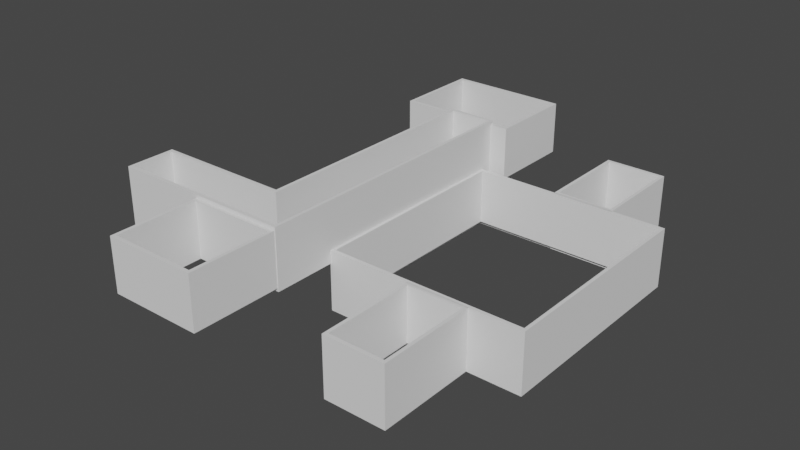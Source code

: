# Source: building_1.blend  (saved by Blender 3.6.14; exported with 4.5.12 LTS)
import bpy
from mathutils import Matrix  # noqa: F401  (used for matrix-valued properties, if any)

bpy.ops.wm.read_factory_settings(use_empty=True)
scene = bpy.context.scene
scene.name = 'Scene'

# ---- collections
col_collection = bpy.data.collections.new('Collection'); scene.collection.children.link(col_collection)

# ---- world
world_world = bpy.data.worlds.new('World'); scene.world = world_world
world_world.use_nodes = True; world_world.node_tree.nodes.clear()
_N = world_world.node_tree.nodes; _L = world_world.node_tree.links
n0 = _N.new('ShaderNodeOutputWorld'); n0.name = 'World Output'; n0.location = (300, 300)
n1 = _N.new('ShaderNodeBackground'); n1.name = 'Background'; n1.location = (10, 300)
n1.inputs[0].default_value = (0.05088, 0.05088, 0.05088, 1.0)
_L.new(n1.outputs[0], n0.inputs[0])
n0.is_active_output = True
world_world.color = (0.05088, 0.05088, 0.05088)
world_world.use_sun_shadow = False
world_world.sun_shadow_jitter_overblur = 0.0

# ---- meshes
me_cube_001 = bpy.data.meshes.new('Cube.001')
me_cube_001.from_pydata([(-1.0, -1.0, -1.0), (-0.9674, -0.9674, 1.0), (-1.0, 1.0, -1.0), (-0.9674, 0.9674, 1.0), (1.0, -1.0, -1.0), (0.9674, -0.9674, 1.0), (1.0, 1.0, -1.0), (0.9674, 0.9674, 1.0), (-0.1546, -1.91, -1.0), (-0.122, -1.877, 1.0), (-0.1546, -0.9975, -1.0), (-0.122, -1.03, 1.0), (0.4657, -1.91, -1.0), (0.4331, -1.877, 1.0), (0.4657, -0.9975, -1.0), (0.4331, -1.03, 1.0), (-0.1546, 0.996, -1.0), (-0.122, 1.029, 1.0), (-0.1546, 1.908, -1.0), (-0.122, 1.876, 1.0), (0.4657, 0.996, -1.0), (0.4331, 1.029, 1.0), (0.4657, 1.908, -1.0), (0.4331, 1.876, 1.0), (-1.49, -1.571, 0.5766), (-1.49, -1.538, 2.577), (-1.49, 1.137, 0.5766), (-1.457, 1.104, 2.577), (-0.9958, -1.571, 0.5766), (-1.028, -1.538, 2.577), (-0.9958, 1.137, 0.5766), (-1.028, 1.104, 2.577), (-1.49, -1.117, 0.5766), (-1.457, -1.15, 2.577), (-0.9958, -1.117, 0.5766), (-1.028, -1.117, 2.577), (-2.85, -1.571, 0.5766), (-2.818, -1.538, 2.577), (-2.85, -1.117, 0.5766), (-2.818, -1.15, 2.577), (-2.015, 1.105, 0.6881), (-1.982, 1.137, 2.465), (-2.015, 1.915, 0.6881), (-1.982, 1.882, 2.465), (-0.8139, 1.105, 0.6881), (-0.8465, 1.137, 2.465), (-0.8139, 1.915, 0.6881), (-0.8465, 1.882, 2.465), (-1.941, -2.383, 0.6881), (-1.909, -2.351, 2.465), (-1.941, -1.573, 0.6881), (-1.909, -1.605, 2.465), (-1.004, -2.383, 0.6881), (-1.037, -2.351, 2.465), (-1.004, -1.573, 0.6881), (-1.037, -1.605, 2.465), (-1.0, -1.0, 1.0), (-1.0, 1.0, 1.0), (1.0, 1.0, 1.0), (1.0, -1.0, 1.0), (-0.1546, -1.91, 1.0), (-0.1546, -0.9975, 1.0), (0.4657, -0.9975, 1.0), (0.4657, -1.91, 1.0), (-0.1546, 0.996, 1.0), (-0.1546, 1.908, 1.0), (0.4657, 1.908, 1.0), (0.4657, 0.996, 1.0), (-1.49, -1.117, 2.577), (-1.49, 1.137, 2.577), (-0.9958, 1.137, 2.577), (-0.9958, -1.117, 2.577), (-0.9958, -1.571, 2.577), (-1.49, -1.571, 2.577), (-2.85, -1.571, 2.577), (-2.85, -1.117, 2.577), (-2.015, 1.105, 2.465), (-2.015, 1.915, 2.465), (-0.8139, 1.915, 2.465), (-0.8139, 1.105, 2.465), (-1.941, -2.383, 2.465), (-1.941, -1.573, 2.465), (-1.004, -1.573, 2.465), (-1.004, -2.383, 2.465), (-1.49, -1.538, 0.7114), (-1.457, -1.15, 0.7114), (-1.028, -1.117, 0.7114), (-0.9674, -0.9674, -0.8652), (-0.9674, 0.9674, -0.8652), (0.9674, 0.9674, -0.8652), (0.9674, -0.9674, -0.8652), (-0.122, -1.877, -0.8652), (-0.122, -1.03, -0.8652), (0.4331, -1.03, -0.8652), (0.4331, -1.877, -0.8652), (-0.122, 1.029, -0.8652), (-0.122, 1.876, -0.8652), (0.4331, 1.876, -0.8652), (0.4331, 1.029, -0.8652), (-1.457, 1.104, 0.7114), (-1.028, 1.104, 0.7114), (-1.028, -1.538, 0.7114), (-2.818, -1.538, 0.7114), (-2.818, -1.15, 0.7114), (-1.982, 1.137, 0.6), (-1.982, 1.882, 0.6), (-0.8465, 1.882, 0.6), (-0.8465, 1.137, 0.6), (-1.909, -2.351, 0.6), (-1.909, -1.605, 0.6), (-1.037, -1.605, 0.6), (-1.037, -2.351, 0.6)], [], [(0, 56, 57, 2), (2, 57, 58, 6), (6, 58, 59, 4), (4, 59, 56, 0), (25, 29, 101, 84), (8, 60, 61, 10), (10, 61, 62, 14), (14, 62, 63, 12), (12, 63, 60, 8), (7, 3, 88, 89), (16, 64, 65, 18), (18, 65, 66, 22), (22, 66, 67, 20), (20, 67, 64, 16), (29, 35, 86, 101), (32, 68, 69, 26), (26, 69, 70, 30), (34, 71, 72, 28), (28, 72, 73, 24), (49, 53, 111, 108), (3, 1, 87, 88), (30, 70, 71, 34), (24, 73, 74, 36), (36, 74, 75, 38), (68, 32, 38, 75), (31, 27, 99, 100), (40, 76, 77, 42), (42, 77, 78, 46), (46, 78, 79, 44), (44, 79, 76, 40), (53, 55, 110, 111), (48, 80, 81, 50), (50, 81, 82, 54), (54, 82, 83, 52), (52, 83, 80, 48), (27, 33, 85, 99), (1, 3, 57, 56), (3, 7, 58, 57), (7, 5, 59, 58), (5, 1, 56, 59), (9, 11, 61, 60), (11, 15, 62, 61), (15, 13, 63, 62), (13, 9, 60, 63), (17, 19, 65, 64), (19, 23, 66, 65), (23, 21, 67, 66), (21, 17, 64, 67), (33, 27, 69, 68), (27, 31, 70, 69), (35, 29, 72, 71), (29, 25, 73, 72), (31, 35, 71, 70), (37, 39, 75, 74), (25, 37, 74, 73), (39, 33, 68, 75), (41, 43, 77, 76), (43, 47, 78, 77), (47, 45, 79, 78), (45, 41, 76, 79), (49, 51, 81, 80), (51, 55, 82, 81), (55, 53, 83, 82), (53, 49, 80, 83), (5, 7, 89, 90), (35, 31, 100, 86), (1, 5, 90, 87), (39, 37, 102, 103), (11, 9, 91, 92), (37, 25, 84, 102), (15, 11, 92, 93), (33, 39, 103, 85), (13, 15, 93, 94), (43, 41, 104, 105), (9, 13, 94, 91), (47, 43, 105, 106), (19, 17, 95, 96), (45, 47, 106, 107), (23, 19, 96, 97), (41, 45, 107, 104), (21, 23, 97, 98), (51, 49, 108, 109), (17, 21, 98, 95), (55, 51, 109, 110)])
_uv = me_cube_001.uv_layers.new(name='UVMap')
_uv.uv.foreach_set('vector', [0.375, 0.0, 0.625, 0.0, 0.625, 0.25, 0.375, 0.25, 0.375, 0.25, 0.625, 0.25, 0.625, 0.5, 0.375, 0.5, 0.375, 0.5, 0.625, 0.5, 0.625, 0.75, 0.375, 0.75, 0.375, 0.75, 0.625, 0.75, 0.625, 1.0, 0.375, 1.0, 0.875, 0.7466, 0.6415, 0.7466, 0.6415, 0.7466, 0.875, 0.7466, 0.375, 0.0, 0.625, 0.0, 0.625, 0.25, 0.375, 0.25, 0.375, 0.25, 0.625, 0.25, 0.625, 0.5, 0.375, 0.5, 0.375, 0.5, 0.625, 0.5, 0.625, 0.75, 0.375, 0.75, 0.375, 0.75, 0.625, 0.75, 0.625, 1.0, 0.375, 1.0, 0.6291, 0.5041, 0.8709, 0.5041, 0.8709, 0.5041, 0.6291, 0.5041, 0.375, 0.0, 0.625, 0.0, 0.625, 0.25, 0.375, 0.25, 0.375, 0.25, 0.625, 0.25, 0.625, 0.5, 0.375, 0.5, 0.375, 0.5, 0.625, 0.5, 0.625, 0.75, 0.375, 0.75, 0.375, 0.75, 0.625, 0.75, 0.625, 1.0, 0.375, 1.0, 0.6415, 0.7466, 0.6415, 0.7026, 0.6415, 0.7026, 0.6415, 0.7466, 0.375, 0.04743, 0.625, 0.04743, 0.625, 0.25, 0.375, 0.25, 0.375, 0.25, 0.625, 0.25, 0.625, 0.5, 0.375, 0.5, 0.375, 0.7026, 0.625, 0.7026, 0.625, 0.75, 0.375, 0.75, 0.375, 0.75, 0.625, 0.75, 0.625, 1.0, 0.375, 1.0, 0.8663, 0.7399, 0.6337, 0.7399, 0.6337, 0.7399, 0.8663, 0.7399, 0.8709, 0.5041, 0.8709, 0.7459, 0.8709, 0.7459, 0.8709, 0.5041, 0.375, 0.5, 0.625, 0.5, 0.625, 0.7026, 0.375, 0.7026, 0.375, 1.0, 0.625, 1.0, 0.625, 1.0, 0.375, 1.0, 0.375, 0.0, 0.625, 0.0, 0.625, 0.04743, 0.375, 0.04743, 0.625, 0.04743, 0.375, 0.04743, 0.375, 0.04743, 0.625, 0.04743, 0.6415, 0.5029, 0.8585, 0.5029, 0.8585, 0.5029, 0.6415, 0.5029, 0.375, 0.0, 0.625, 0.0, 0.625, 0.25, 0.375, 0.25, 0.375, 0.25, 0.625, 0.25, 0.625, 0.5, 0.375, 0.5, 0.375, 0.5, 0.625, 0.5, 0.625, 0.75, 0.375, 0.75, 0.375, 0.75, 0.625, 0.75, 0.625, 1.0, 0.375, 1.0, 0.6337, 0.7399, 0.6337, 0.5101, 0.6337, 0.5101, 0.6337, 0.7399, 0.375, 0.0, 0.625, 0.0, 0.625, 0.25, 0.375, 0.25, 0.375, 0.25, 0.625, 0.25, 0.625, 0.5, 0.375, 0.5, 0.375, 0.5, 0.625, 0.5, 0.625, 0.75, 0.375, 0.75, 0.375, 0.75, 0.625, 0.75, 0.625, 1.0, 0.375, 1.0, 0.8585, 0.5029, 0.875, 0.706, 0.875, 0.706, 0.8585, 0.5029, 0.8709, 0.7459, 0.8709, 0.5041, 0.875, 0.5, 0.875, 0.75, 0.8709, 0.5041, 0.6291, 0.5041, 0.625, 0.5, 0.875, 0.5, 0.6291, 0.5041, 0.6291, 0.7459, 0.625, 0.75, 0.625, 0.5, 0.6291, 0.7459, 0.8709, 0.7459, 0.875, 0.75, 0.625, 0.75, 0.8619, 0.7411, 0.8619, 0.5089, 0.875, 0.5, 0.875, 0.75, 0.8619, 0.5089, 0.6381, 0.5089, 0.625, 0.5, 0.875, 0.5, 0.6381, 0.5089, 0.6381, 0.7411, 0.625, 0.75, 0.625, 0.5, 0.6381, 0.7411, 0.8619, 0.7411, 0.875, 0.75, 0.625, 0.75, 0.8619, 0.7411, 0.8619, 0.5089, 0.875, 0.5, 0.875, 0.75, 0.8619, 0.5089, 0.6381, 0.5089, 0.625, 0.5, 0.875, 0.5, 0.6381, 0.5089, 0.6381, 0.7411, 0.625, 0.75, 0.625, 0.5, 0.6381, 0.7411, 0.8619, 0.7411, 0.875, 0.75, 0.625, 0.75, 0.875, 0.706, 0.8585, 0.5029, 0.875, 0.5, 0.875, 0.7026, 0.8585, 0.5029, 0.6415, 0.5029, 0.625, 0.5, 0.875, 0.5, 0.6415, 0.7026, 0.6415, 0.7466, 0.625, 0.75, 0.625, 0.7026, 0.6415, 0.7466, 0.875, 0.7466, 0.875, 0.75, 0.625, 0.75, 0.6415, 0.5029, 0.6415, 0.7026, 0.625, 0.7026, 0.625, 0.5, 0.875, 0.7466, 0.875, 0.706, 0.875, 0.7026, 0.875, 0.75, 0.875, 0.7466, 0.875, 0.7466, 0.875, 0.75, 0.875, 0.75, 0.875, 0.706, 0.875, 0.706, 0.875, 0.7026, 0.875, 0.7026, 0.8682, 0.7399, 0.8682, 0.5101, 0.875, 0.5, 0.875, 0.75, 0.8682, 0.5101, 0.6318, 0.5101, 0.625, 0.5, 0.875, 0.5, 0.6318, 0.5101, 0.6318, 0.7399, 0.625, 0.75, 0.625, 0.5, 0.6318, 0.7399, 0.8682, 0.7399, 0.875, 0.75, 0.625, 0.75, 0.8663, 0.7399, 0.8663, 0.5101, 0.875, 0.5, 0.875, 0.75, 0.8663, 0.5101, 0.6337, 0.5101, 0.625, 0.5, 0.875, 0.5, 0.6337, 0.5101, 0.6337, 0.7399, 0.625, 0.75, 0.625, 0.5, 0.6337, 0.7399, 0.8663, 0.7399, 0.875, 0.75, 0.625, 0.75, 0.6291, 0.7459, 0.6291, 0.5041, 0.6291, 0.5041, 0.6291, 0.7459, 0.6415, 0.7026, 0.6415, 0.5029, 0.6415, 0.5029, 0.6415, 0.7026, 0.8709, 0.7459, 0.6291, 0.7459, 0.6291, 0.7459, 0.8709, 0.7459, 0.875, 0.706, 0.875, 0.7466, 0.875, 0.7466, 0.875, 0.706, 0.8619, 0.5089, 0.8619, 0.7411, 0.8619, 0.7411, 0.8619, 0.5089, 0.875, 0.7466, 0.875, 0.7466, 0.875, 0.7466, 0.875, 0.7466, 0.6381, 0.5089, 0.8619, 0.5089, 0.8619, 0.5089, 0.6381, 0.5089, 0.875, 0.706, 0.875, 0.706, 0.875, 0.706, 0.875, 0.706, 0.6381, 0.7411, 0.6381, 0.5089, 0.6381, 0.5089, 0.6381, 0.7411, 0.8682, 0.5101, 0.8682, 0.7399, 0.8682, 0.7399, 0.8682, 0.5101, 0.8619, 0.7411, 0.6381, 0.7411, 0.6381, 0.7411, 0.8619, 0.7411, 0.6318, 0.5101, 0.8682, 0.5101, 0.8682, 0.5101, 0.6318, 0.5101, 0.8619, 0.5089, 0.8619, 0.7411, 0.8619, 0.7411, 0.8619, 0.5089, 0.6318, 0.7399, 0.6318, 0.5101, 0.6318, 0.5101, 0.6318, 0.7399, 0.6381, 0.5089, 0.8619, 0.5089, 0.8619, 0.5089, 0.6381, 0.5089, 0.8682, 0.7399, 0.6318, 0.7399, 0.6318, 0.7399, 0.8682, 0.7399, 0.6381, 0.7411, 0.6381, 0.5089, 0.6381, 0.5089, 0.6381, 0.7411, 0.8663, 0.5101, 0.8663, 0.7399, 0.8663, 0.7399, 0.8663, 0.5101, 0.8619, 0.7411, 0.6381, 0.7411, 0.6381, 0.7411, 0.8619, 0.7411, 0.6337, 0.5101, 0.8663, 0.5101, 0.8663, 0.5101, 0.6337, 0.5101])
me_cube_001.update()

# ---- objects
ob_empty = bpy.data.objects.new('Empty', None)
ob_entrancehallway = bpy.data.objects.new('entranceHallway', me_cube_001)

# ---- transforms, parenting, visibility, modifiers, constraints
ob_empty.location = (0.0, 0.0, 0.0)
ob_empty.rotation_euler = (0.0, -0.0, -4.712)
ob_empty.scale = (4.0, 4.0, 4.0)
ob_empty.empty_display_type = 'IMAGE'
ob_empty.empty_display_size = 5.0
ob_entrancehallway.location = (2.361, -0.447, 0.878)
ob_entrancehallway.scale = (3.35, 3.68, 1.0)

# ---- collection membership
col_collection.objects.link(ob_empty)
col_collection.objects.link(ob_entrancehallway)

# ---- scene / render settings (as saved in the file)
scene.frame_start = 1; scene.frame_end = 250; scene.frame_set(1)
scene.render.engine = 'BLENDER_EEVEE_NEXT'
scene.cycles.sampling_pattern = 'TABULATED_SOBOL'
scene.view_settings.view_transform = 'Filmic'
bpy.context.view_layer.update()

# ---- added for rendering (the .blend has no active camera and no usable light): camera, sun
cam_auto = bpy.data.cameras.new('AutoCamera')
cam_auto.lens = 50.0
cam_auto.sensor_width = 36.0
cam_auto.clip_end = 1000.0
ob_auto_camera = bpy.data.objects.new('AutoCamera', cam_auto)
scene.collection.objects.link(ob_auto_camera)
ob_auto_camera.location = (18.4338, -24.3145, 17.0036)
ob_auto_camera.rotation_euler = (1.09748, -7.21219e-08, 0.694738)
scene.camera = ob_auto_camera
light_auto_sun = bpy.data.lights.new('AutoSun', 'SUN')
light_auto_sun.energy = 3.0
light_auto_sun.angle = 0.0523599
ob_auto_sun = bpy.data.objects.new('AutoSun', light_auto_sun)
scene.collection.objects.link(ob_auto_sun)
ob_auto_sun.rotation_euler = (0.872665, 0.174533, 0.523599)
bpy.context.view_layer.update()
